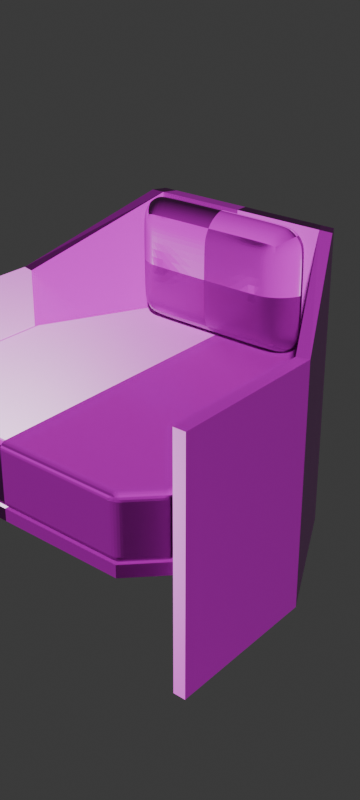 # Source: 001.blend  (saved by Blender 4.5.87; exported with 4.5.12 LTS)
import bpy
from mathutils import Matrix  # noqa: F401  (used for matrix-valued properties, if any)

bpy.ops.wm.read_factory_settings(use_empty=True)
scene = bpy.context.scene
scene.name = 'Scene'

# ---- collections
col_x = bpy.data.collections.new('渲染'); scene.collection.children.link(col_x)
col_x_1 = bpy.data.collections.new('环境'); scene.collection.children.link(col_x_1)
col_x_2 = bpy.data.collections.new('创建_带修改器'); scene.collection.children.link(col_x_2)
col_up = bpy.data.collections.new('up'); col_x_2.children.link(col_up)
col_mid = bpy.data.collections.new('mid'); col_x_2.children.link(col_mid)
col_down = bpy.data.collections.new('down'); col_x_2.children.link(col_down)
col_x_3 = bpy.data.collections.new('创建_应用修改器'); scene.collection.children.link(col_x_3)
col_x_3.hide_render = True
col_x_4 = bpy.data.collections.new('在渲染中隐藏'); scene.collection.children.link(col_x_4)
col_x_4.hide_render = True
col_x_5 = bpy.data.collections.new('临时'); col_x_4.children.link(col_x_5)
col_x_5.hide_render = True
col_x_6 = bpy.data.collections.new('隐藏'); col_x_4.children.link(col_x_6)
col_x_6.hide_render = True
col_x_7 = bpy.data.collections.new('删除'); col_x_4.children.link(col_x_7)
col_x_7.hide_render = True
col_x_8 = bpy.data.collections.new('过期'); col_x_4.children.link(col_x_8)
col_x_8.hide_render = True

# ---- images (referenced by path relative to the original .blend; pixels are not part of the script)
import os
ASSET_DIR = os.environ.get("B2B_ASSET_DIR", "")  # directory of the original .blend (textures are referenced by path, not embedded)
HERE = os.path.dirname(os.path.abspath(__file__))  # packed textures are extracted next to this script under _unpacked/

def load_image(name, relpath, width, height, colorspace="sRGB"):
    """Load a texture the original file referenced (path relative to the .blend, or extracted next to this script)."""
    p = next((c for c in (os.path.join(HERE, relpath), os.path.join(ASSET_DIR, relpath)) if relpath and os.path.exists(c)), "")
    if p:
        img = bpy.data.images.load(p, check_existing=True)
        img.name = name
    else:  # same state as the original file: an image datablock whose file is absent (Cycles renders it pink)
        img = bpy.data.images.new(name, width, height)
        img.source = "FILE"
        img.filepath = "//" + (relpath or name)
    img.colorspace_settings.name = colorspace
    return img
img_wood068_1k_png_color_png_001 = load_image('Wood068_1K-PNG_Color.png.001', 'Wood068_1K-PNG_Color.png', 1024, 1024, 'sRGB')
img_wood068_1k_png_displacement_png = load_image('Wood068_1K-PNG_Displacement.png', 'Wood068_1K-PNG_Displacement.png', 1024, 1024, 'Non-Color')
img_wood068_1k_png_normalgl_png = load_image('Wood068_1K-PNG_NormalGL.png', 'Wood068_1K-PNG_NormalGL.png', 1024, 1024, 'Non-Color')
img_wood068_1k_png_roughness_png = load_image('Wood068_1K-PNG_Roughness.png', 'Wood068_1K-PNG_Roughness.png', 1024, 1024, 'Non-Color')
img_fabric035_1k_png_ambientocclusion_png = load_image('Fabric035_1K-PNG_AmbientOcclusion.png', 'Fabric035_1K-PNG_AmbientOcclusion.png', 1024, 1024, 'Non-Color')
img_fabric035_1k_png_color_png = load_image('Fabric035_1K-PNG_Color.png', 'Fabric035_1K-PNG_Color.png', 1024, 1024, 'sRGB')
img_fabric035_1k_png_displacement_png = load_image('Fabric035_1K-PNG_Displacement.png', 'Fabric035_1K-PNG_Displacement.png', 1024, 1024, 'Non-Color')
img_fabric035_1k_png_normalgl_png = load_image('Fabric035_1K-PNG_NormalGL.png', 'Fabric035_1K-PNG_NormalGL.png', 1024, 1024, 'Non-Color')
img_fabric035_1k_png_roughness_png = load_image('Fabric035_1K-PNG_Roughness.png', 'Fabric035_1K-PNG_Roughness.png', 1024, 1024, 'Non-Color')

# ---- materials (node trees are filled in below, after node groups)
mat_wood = bpy.data.materials.new('wood')
mat_fabric = bpy.data.materials.new('fabric')

# ---- material node trees
mat_wood.use_nodes = True; mat_wood.node_tree.nodes.clear()
_N = mat_wood.node_tree.nodes; _L = mat_wood.node_tree.links
n0 = _N.new('ShaderNodeBsdfPrincipled'); n0.name = '原理化 BSDF'; n0.location = (-200, 100)
n1 = _N.new('ShaderNodeOutputMaterial'); n1.name = '材质输出'; n1.location = (367, -150)
n2 = _N.new('ShaderNodeTexImage'); n2.name = '图像纹理.001'; n2.location = (-871, 144)
n2.image = img_wood068_1k_png_color_png_001
n3 = _N.new('ShaderNodeTexImage'); n3.name = '图像纹理.002'; n3.location = (-411, -501)
n3.image = img_wood068_1k_png_displacement_png
n4 = _N.new('ShaderNodeTexImage'); n4.name = '图像纹理.003'; n4.location = (-792, -420)
n4.image = img_wood068_1k_png_normalgl_png
n5 = _N.new('ShaderNodeTexImage'); n5.name = '图像纹理.004'; n5.location = (-746, -802)
n5.image = img_wood068_1k_png_roughness_png
n6 = _N.new('ShaderNodeTexCoord'); n6.name = 'Texture Coordinate'; n6.location = (-1604, 50)
n7 = _N.new('ShaderNodeMapping'); n7.name = 'Mapping'; n7.location = (-1295, 42)
n7.inputs[2].default_value = (0.0, 0.0, 1.571)
n7.inputs[3].default_value = (2.0, 2.0, 2.0)
n8 = _N.new('ShaderNodeDisplacement'); n8.name = 'Displacement'; n8.location = (-26, -481)
n8.inputs[2].default_value = 0.0
n9 = _N.new('ShaderNodeNormalMap'); n9.name = 'Normal Map'; n9.location = (-460, -279)
_L.new(n0.outputs[0], n1.inputs[0])
_L.new(n7.outputs[0], n2.inputs[0])
_L.new(n7.outputs[0], n3.inputs[0])
_L.new(n7.outputs[0], n4.inputs[0])
_L.new(n7.outputs[0], n5.inputs[0])
_L.new(n3.outputs[0], n8.inputs[0])
_L.new(n8.outputs[0], n1.inputs[2])
_L.new(n6.outputs[2], n7.inputs[0])
_L.new(n4.outputs[0], n9.inputs[1])
_L.new(n9.outputs[0], n0.inputs[5])
_L.new(n5.outputs[0], n0.inputs[2])
_L.new(n2.outputs[0], n0.inputs[0])
n1.is_active_output = True
mat_fabric.use_nodes = True; mat_fabric.node_tree.nodes.clear()
_N = mat_fabric.node_tree.nodes; _L = mat_fabric.node_tree.links
n0 = _N.new('ShaderNodeBsdfPrincipled'); n0.name = '原理化 BSDF'; n0.location = (-200, 100)
n1 = _N.new('ShaderNodeOutputMaterial'); n1.name = '材质输出'; n1.location = (367, -150)
n2 = _N.new('ShaderNodeTexImage'); n2.name = '图像纹理'; n2.location = (-858, -141)
n2.image = img_fabric035_1k_png_ambientocclusion_png
n3 = _N.new('ShaderNodeTexImage'); n3.name = '图像纹理.001'; n3.location = (-871, 144)
n3.image = img_fabric035_1k_png_color_png
n4 = _N.new('ShaderNodeTexImage'); n4.name = '图像纹理.002'; n4.location = (-411, -501)
n4.image = img_fabric035_1k_png_displacement_png
n5 = _N.new('ShaderNodeTexImage'); n5.name = '图像纹理.003'; n5.location = (-792, -420)
n5.image = img_fabric035_1k_png_normalgl_png
n6 = _N.new('ShaderNodeTexImage'); n6.name = '图像纹理.004'; n6.location = (-746, -802)
n6.image = img_fabric035_1k_png_roughness_png
n7 = _N.new('ShaderNodeMix'); n7.name = '混合'; n7.location = (-517, 77)
n7.data_type = 'RGBA'
n7.blend_type = 'MULTIPLY'
n8 = _N.new('ShaderNodeTexCoord'); n8.name = 'Texture Coordinate'; n8.location = (-1604, 50)
n9 = _N.new('ShaderNodeMapping'); n9.name = 'Mapping'; n9.location = (-1295, 42)
n9.inputs[3].default_value = (3.0, 3.0, 3.0)
n10 = _N.new('ShaderNodeDisplacement'); n10.name = 'Displacement'; n10.location = (-26, -481)
n10.inputs[2].default_value = 0.0
n11 = _N.new('ShaderNodeNormalMap'); n11.name = 'Normal Map'; n11.location = (-460, -279)
_L.new(n0.outputs[0], n1.inputs[0])
_L.new(n2.outputs[0], n7.inputs[7])
_L.new(n3.outputs[0], n7.inputs[6])
_L.new(n7.outputs[2], n0.inputs[0])
_L.new(n9.outputs[0], n3.inputs[0])
_L.new(n9.outputs[0], n2.inputs[0])
_L.new(n9.outputs[0], n4.inputs[0])
_L.new(n9.outputs[0], n5.inputs[0])
_L.new(n9.outputs[0], n6.inputs[0])
_L.new(n4.outputs[0], n10.inputs[0])
_L.new(n10.outputs[0], n1.inputs[2])
_L.new(n8.outputs[2], n9.inputs[0])
_L.new(n5.outputs[0], n11.inputs[1])
_L.new(n11.outputs[0], n0.inputs[5])
_L.new(n6.outputs[0], n0.inputs[2])
n1.is_active_output = True

# ---- world
world_world = bpy.data.worlds.new('World'); scene.world = world_world
world_world.use_nodes = True; world_world.node_tree.nodes.clear()
_N = world_world.node_tree.nodes; _L = world_world.node_tree.links
n0 = _N.new('ShaderNodeOutputWorld'); n0.name = 'World Output'; n0.location = (300, 300)
n1 = _N.new('ShaderNodeBackground'); n1.name = 'Background'; n1.location = (10, 300)
n1.inputs[0].default_value = (0.05088, 0.05088, 0.05088, 1.0)
_L.new(n1.outputs[0], n0.inputs[0])
n0.is_active_output = True
world_world.color = (0.05088, 0.05088, 0.05088)
world_world.use_sun_shadow = False
world_world.sun_shadow_jitter_overblur = 0.0

# ---- meshes
me_006 = bpy.data.meshes.new('立方体.006')
me_006.from_pydata([(0.0, 0.25, -0.01), (0.0, 0.25, 0.01), (0.0, -0.25, -0.01), (0.0, -0.25, 0.01), (-0.2, -0.25, -0.01), (-0.25, -0.2, -0.01), (-0.25, -0.2, 0.01), (-0.2, -0.25, 0.01), (-0.25, 0.05, -0.01), (-0.1481, 0.25, -0.01), (-0.1481, 0.25, 0.01), (-0.25, 0.05, 0.01)], [], [(4, 7, 6, 5), (2, 3, 7, 4), (10, 9, 8, 11), (5, 6, 11, 8), (9, 10, 1, 0), (8, 9, 0, 2, 4, 5), (1, 10, 11, 6, 7, 3)])
_uv = me_006.uv_layers.new(name='UV贴图')
_uv.uv.foreach_set('vector', [0.9898, 0.5996, 0.9738, 0.5996, 0.9738, 0.5428, 0.9898, 0.5428, 0.9898, 0.713, 0.9738, 0.713, 0.9738, 0.5996, 0.9898, 0.5996, 0.6264, 0.8407, 0.6424, 0.8407, 0.6424, 0.9224, 0.6264, 0.9224, 0.9898, 0.5428, 0.9738, 0.5428, 0.9738, 0.4011, 0.9898, 0.4011, 0.6424, 0.8407, 0.6264, 0.8407, 0.6264, 0.7219, 0.6424, 0.7219, 0.2005, 0.6417, 0.1188, 0.8021, 0.0, 0.8021, 0.0, 0.4011, 0.1604, 0.4011, 0.2005, 0.4412, 0.4011, 0.8021, 0.2823, 0.8021, 0.2005, 0.6417, 0.2005, 0.4412, 0.2406, 0.4011, 0.4011, 0.4011])
me_006.materials.append(mat_wood)
me_006.update()
me_007 = bpy.data.meshes.new('立方体.007')
me_007.from_pydata([(-0.01, -0.125, -0.25), (-0.01, -0.125, 0.15), (-0.01, 0.1298, -0.25), (-0.01, 0.1298, 0.15), (0.01, -0.125, -0.25), (0.01, -0.125, 0.15), (0.01, 0.125, -0.25), (0.01, 0.125, 0.15)], [], [(0, 1, 3, 2), (2, 3, 7, 6), (6, 7, 5, 4), (4, 5, 1, 0), (2, 6, 4, 0), (7, 3, 1, 5)])
_uv = me_007.uv_layers.new(name='UV贴图')
_uv.uv.foreach_set('vector', [0.4011, 0.7219, 0.4011, 0.4011, 0.6054, 0.4011, 0.6054, 0.7219, 0.9247, 0.7219, 0.9247, 0.4011, 0.9412, 0.4011, 0.9412, 0.7219, 0.6054, 0.7219, 0.6054, 0.4011, 0.806, 0.4011, 0.806, 0.7219, 0.9577, 0.7219, 0.9577, 0.4011, 0.9738, 0.4011, 0.9738, 0.7219, 0.5943, 0.9263, 0.5782, 0.9224, 0.5782, 0.7219, 0.5943, 0.7219, 0.6103, 0.9224, 0.5943, 0.9263, 0.5943, 0.7219, 0.6103, 0.7219])
me_007.materials.append(mat_wood)
me_007.update()
me_008 = bpy.data.meshes.new('立方体.008')
me_008.from_pydata([(-0.02, -0.004802, -0.25), (-0.02, -0.004802, 0.15), (-0.02, 0.2367, -0.25), (-0.02, 0.2367, 0.25), (4.359e-10, -1.905e-08, -0.25), (-3.077e-09, -2.447e-08, 0.15), (-5.588e-09, 0.2469, -0.25), (-5.588e-09, 0.2469, 0.25), (-0.02, -0.004802, 0.01), (-0.02, 0.2367, 0.01), (-5.588e-09, 0.2469, 0.01), (-3.077e-09, -2.447e-08, 0.01), (-0.02, 0.2143, -0.25), (-0.02, 0.2143, 0.25), (-5.588e-09, 0.2272, -0.25), (-5.588e-09, 0.2245, 0.25), (-5.588e-09, 0.2245, 0.01), (-0.02, 0.2143, 0.01)], [], [(17, 13, 3, 9), (9, 3, 7, 10), (16, 15, 5, 11), (11, 5, 1, 8), (12, 14, 4, 0), (15, 13, 1, 5), (4, 11, 8, 0), (14, 16, 11, 4), (2, 9, 10, 6), (12, 17, 9, 2), (0, 8, 17, 12), (6, 10, 16, 14), (7, 3, 13, 15), (2, 6, 14, 12), (10, 7, 15, 16), (8, 1, 13, 17)])
_uv = me_008.uv_layers.new(name='UV贴图')
_uv.uv.foreach_set('vector', [0.1757, 0.1925, 0.1757, 0.0, 0.1937, 0.0, 0.1937, 0.1925, 0.1937, 0.1925, 0.1937, 0.0, 0.2019, 0.0, 0.2019, 0.1925, 0.621, 0.1925, 0.621, 0.0, 0.801, 0.08021, 0.801, 0.1925, 0.9412, 0.5133, 0.9412, 0.4011, 0.9577, 0.4011, 0.9577, 0.5133, 0.6264, 0.8976, 0.6103, 0.908, 0.6103, 0.7257, 0.6264, 0.7219, 0.562, 0.7395, 0.5782, 0.7473, 0.5776, 0.9359, 0.5615, 0.9324, 0.9412, 0.7219, 0.9412, 0.5133, 0.9577, 0.5133, 0.9577, 0.7219, 0.6187, 0.4011, 0.621, 0.1925, 0.801, 0.1925, 0.801, 0.4011, 0.1937, 0.4011, 0.1937, 0.1925, 0.2019, 0.1925, 0.2019, 0.4011, 0.1757, 0.4011, 0.1757, 0.1925, 0.1937, 0.1925, 0.1937, 0.4011, -3.362e-09, 0.4011, -3.362e-09, 0.1925, 0.1757, 0.1925, 0.1757, 0.4011, 0.603, 0.4011, 0.603, 0.1925, 0.621, 0.1925, 0.6187, 0.4011, 0.5615, 0.7219, 0.5777, 0.7297, 0.5782, 0.7473, 0.562, 0.7395, 0.6264, 0.9156, 0.6103, 0.9238, 0.6103, 0.908, 0.6264, 0.8976, 0.603, 0.1925, 0.603, 0.0, 0.621, 0.0, 0.621, 0.1925, -3.362e-09, 0.1925, -3.362e-09, 0.08021, 0.1757, 0.0, 0.1757, 0.1925])
me_008.materials.append(mat_wood)
me_008.update()
me_009 = bpy.data.meshes.new('立方体.009')
me_009.from_pydata([(-0.1481, -0.01, -0.25), (-0.1481, -0.01, 0.25), (-0.1379, 0.01, -0.25), (-0.1379, 0.01, 0.25), (0.0, 0.01, -0.25), (0.0, 0.01, 0.25), (0.0, -0.01, -0.25), (0.0, -0.01, 0.25)], [], [(0, 1, 3, 2), (6, 7, 1, 0), (5, 3, 1, 7), (2, 4, 6, 0), (2, 3, 5, 4)])
_uv = me_009.uv_layers.new(name='UV贴图')
_uv.uv.foreach_set('vector', [0.801, 0.4011, 0.801, 0.0, 0.8092, 0.0, 0.8092, 0.4011, 0.806, 0.8021, 0.806, 0.4011, 0.9247, 0.4011, 0.9247, 0.8021, 0.6585, 0.7219, 0.6585, 0.8325, 0.6424, 0.8407, 0.6424, 0.7219, 0.6745, 0.7301, 0.6745, 0.8407, 0.6585, 0.8407, 0.6585, 0.7219, 0.8092, 0.4011, 0.8092, 0.0, 0.9198, 0.0, 0.9198, 0.4011])
me_009.materials.append(mat_wood)
me_009.update()
me_010 = bpy.data.meshes.new('立方体.010')
me_010.from_pydata([(0.0, 0.25, -0.05), (0.0, 0.25, 0.05), (0.0, -0.25, -0.05), (0.0, -0.25, 0.05), (-0.1896, -0.225, -0.05), (-0.225, -0.1896, -0.05), (-0.225, -0.1896, 0.05), (-0.1896, -0.225, 0.05), (-0.225, 0.044, -0.05), (-0.1328, 0.225, -0.05), (-0.1328, 0.225, 0.05), (-0.225, 0.044, 0.05), (-0.25, -0.2, -0.05), (-0.2, -0.25, -0.05), (-0.2, -0.25, 0.05), (-0.25, -0.2, 0.05), (0.0, -0.225, -0.05), (0.0, -0.225, 0.05), (-0.25, 0.05, 0.05), (-0.1481, 0.25, 0.05), (-0.1481, 0.25, -0.05), (-0.25, 0.05, -0.05), (0.0, 0.225, -0.05), (0.0, 0.225, 0.05), (0.0, -0.25, 0.04), (0.0, 0.25, 0.04), (-0.2, -0.25, 0.04), (-0.25, -0.2, 0.04), (-0.1481, 0.25, 0.04), (-0.25, 0.05, 0.04), (0.0, -0.25, -0.04), (0.0, 0.25, -0.04), (-0.25, -0.2, -0.04), (-0.1481, 0.25, -0.04), (-0.2, -0.25, -0.04), (-0.25, 0.05, -0.04)], [], [(26, 14, 15, 27), (24, 3, 14, 26), (33, 20, 21, 35), (27, 15, 18, 29), (28, 19, 1, 25), (8, 9, 22, 16, 4, 5), (23, 10, 11, 6, 7, 17), (5, 4, 13, 12), (7, 6, 15, 14), (4, 16, 2, 13), (17, 7, 14, 3), (11, 10, 19, 18), (9, 8, 21, 20), (8, 5, 12, 21), (6, 11, 18, 15), (22, 9, 20, 0), (10, 23, 1, 19), (33, 28, 25, 31), (32, 27, 29, 35), (19, 28, 29, 18), (30, 24, 26, 34), (34, 26, 27, 32), (13, 34, 32, 12), (2, 30, 34, 13), (12, 32, 35, 21), (20, 33, 31, 0), (28, 33, 35, 29)])
_uv = me_010.uv_layers.new(name='UV贴图')
_uv.uv.foreach_set('vector', [0.4091, 0.762, 0.4011, 0.762, 0.4011, 0.7219, 0.4091, 0.7219, 0.4091, 0.9224, 0.4011, 0.9224, 0.4011, 0.762, 0.4091, 0.762, 0.992, 3.179e-09, 1.0, 3.784e-09, 1.0, 0.1751, 0.992, 0.1751, 0.9278, 0.3701, 0.9198, 0.3701, 0.9198, 0.1751, 0.9278, 0.1751, 0.4893, 0.8407, 0.4813, 0.8407, 0.4813, 0.7219, 0.4893, 0.7219, 0.3824, 0.2358, 0.3084, 0.381, 0.2019, 0.381, 0.2019, 0.02005, 0.354, 0.02005, 0.3824, 0.04841, 0.603, 0.381, 0.4965, 0.381, 0.4225, 0.2358, 0.4225, 0.04841, 0.4508, 0.02005, 0.603, 0.02005, 0.3824, 0.04841, 0.354, 0.02005, 0.3623, 0.0, 0.4024, 0.04011, 0.4508, 0.02005, 0.4225, 0.04841, 0.4024, 0.04011, 0.4425, 0.0, 0.354, 0.02005, 0.2019, 0.02005, 0.2019, 0.0, 0.3623, 0.0, 0.603, 0.02005, 0.4508, 0.02005, 0.4425, 0.0, 0.603, 0.0, 0.4225, 0.2358, 0.4965, 0.381, 0.4842, 0.4011, 0.4024, 0.2406, 0.3084, 0.381, 0.3824, 0.2358, 0.4024, 0.2406, 0.3207, 0.4011, 0.3824, 0.2358, 0.3824, 0.04841, 0.4024, 0.04011, 0.4024, 0.2406, 0.4225, 0.04841, 0.4225, 0.2358, 0.4024, 0.2406, 0.4024, 0.04011, 0.2019, 0.381, 0.3084, 0.381, 0.3207, 0.4011, 0.2019, 0.4011, 0.4965, 0.381, 0.603, 0.381, 0.603, 0.4011, 0.4842, 0.4011, 0.5535, 0.8407, 0.4893, 0.8407, 0.4893, 0.7219, 0.5535, 0.7219, 0.992, 0.3701, 0.9278, 0.3701, 0.9278, 0.1751, 0.992, 0.1751, 0.9198, -2.272e-09, 0.9278, -1.666e-09, 0.9278, 0.1751, 0.9198, 0.1751, 0.4732, 0.9224, 0.4091, 0.9224, 0.4091, 0.762, 0.4732, 0.762, 0.4732, 0.762, 0.4091, 0.762, 0.4091, 0.7219, 0.4732, 0.7219, 0.4813, 0.762, 0.4732, 0.762, 0.4732, 0.7219, 0.4813, 0.7219, 0.4813, 0.9224, 0.4732, 0.9224, 0.4732, 0.762, 0.4813, 0.762, 1.0, 0.3701, 0.992, 0.3701, 0.992, 0.1751, 1.0, 0.1751, 0.5615, 0.8407, 0.5535, 0.8407, 0.5535, 0.7219, 0.5615, 0.7219, 0.9278, -1.666e-09, 0.992, 3.179e-09, 0.992, 0.1751, 0.9278, 0.1751])
me_010.materials.append(mat_fabric)
me_010.update()
me_cube = bpy.data.meshes.new('Cube')
me_cube.from_pydata([(0.0, -0.04, 0.0), (0.0, 0.04, 0.0), (0.0, 0.0, 0.1), (-0.15, 0.0, 0.0), (-0.1431, -0.01234, 0.06202), (-0.09585, -0.04, 0.05332), (-0.1084, -0.01029, 0.09615), (-0.1347, -0.02292, 0.06003), (-0.1228, -0.0319, 0.05767), (-0.1387, -0.0153, 0.07368), (-0.1304, -0.02376, 0.07105), (-0.1219, -0.03091, 0.06868), (-0.1202, -0.02877, 0.07586), (-0.09873, -0.03774, 0.06631), (-0.1021, -0.0313, 0.07901), (-0.1092, -0.03789, 0.05532), (-0.111, -0.03464, 0.06749), (-0.1129, -0.03064, 0.07792), (-0.1199, -0.01419, 0.09215), (-0.1306, -0.01595, 0.08426), (-0.1055, -0.02166, 0.08949), (-0.1162, -0.02314, 0.08527), (-0.1253, -0.02395, 0.08021), (0.0, -0.01029, 0.09615), (0.0, -0.04, 0.05332), (0.0, -0.02166, 0.08949), (0.0, -0.0313, 0.07901), (0.0, -0.03774, 0.06631), (-0.09585, -0.04, 0.0), (-0.1431, -0.01234, 0.0), (-0.1092, -0.03789, 0.0), (-0.1228, -0.0319, 0.0), (-0.1347, -0.02292, 0.0), (-0.15, 0.0, 0.06664), (-0.1142, 1.863e-09, 0.1), (-0.1473, 2.328e-10, 0.07941), (-0.1395, 4.657e-10, 0.09023), (-0.1279, 1.164e-09, 0.09746)], [], [(4, 7, 10, 9), (7, 8, 11, 10), (9, 10, 22, 19), (10, 11, 12, 22), (5, 13, 16, 15), (13, 14, 17, 16), (15, 16, 11, 8), (16, 17, 12, 11), (6, 18, 21, 20), (18, 19, 22, 21), (20, 21, 17, 14), (21, 22, 12, 17), (28, 5, 15, 30), (30, 15, 8, 31), (31, 8, 7, 32), (32, 7, 4, 29), (23, 6, 20, 25), (25, 20, 14, 26), (26, 14, 13, 27), (27, 13, 5, 24), (6, 34, 37, 18), (18, 37, 36, 19), (19, 36, 35, 9), (9, 35, 33, 4), (29, 4, 33, 3), (0, 24, 5, 28), (2, 34, 6, 23)])
_uv = me_cube.uv_layers.new(name='UVMap')
_uv.uv.foreach_set('vector', [0.5815, 0.08645, 0.5828, 0.05015, 0.599, 0.04233, 0.5984, 0.07355, 0.5828, 0.05015, 0.5848, 0.0, 0.601, 0.0, 0.599, 0.04233, 0.5984, 0.07355, 0.599, 0.04233, 0.625, 0.02781, 0.625, 0.05465, 0.599, 0.04233, 0.601, 0.0, 0.6115, 0.0, 0.625, 0.02781, 0.5784, 0.9689, 0.5975, 0.9717, 0.5992, 0.9838, 0.5813, 0.982, 0.5975, 0.9717, 0.625, 0.9751, 0.625, 0.9856, 0.5992, 0.9838, 0.5813, 0.982, 0.5992, 0.9838, 0.601, 1.0, 0.5848, 1.0, 0.5992, 0.9838, 0.625, 0.9856, 0.625, 0.9928, 0.601, 1.0, 0.8442, 0.6572, 0.8562, 0.672, 0.8574, 0.7035, 0.8465, 0.6952, 0.8562, 0.672, 0.875, 0.6953, 0.875, 0.7222, 0.8574, 0.7035, 0.8465, 0.6952, 0.8574, 0.7035, 0.8606, 0.75, 0.8501, 0.75, 0.8574, 0.7035, 0.875, 0.7222, 0.875, 0.7421, 0.8606, 0.75, 0.5, 0.9689, 0.5784, 0.9689, 0.5813, 0.982, 0.5, 0.982, 0.5, 0.982, 0.5813, 0.982, 0.5848, 1.0, 0.5, 1.0, 0.5, 0.0, 0.5848, 0.0, 0.5828, 0.05015, 0.5, 0.05015, 0.5, 0.05015, 0.5828, 0.05015, 0.5815, 0.08645, 0.5, 0.08645, 0.75, 0.6572, 0.8442, 0.6572, 0.8465, 0.6952, 0.75, 0.6952, 0.75, 0.6952, 0.8465, 0.6952, 0.8501, 0.75, 0.75, 0.75, 0.625, 0.875, 0.625, 0.9751, 0.5975, 0.9717, 0.5975, 0.875, 0.5975, 0.875, 0.5975, 0.9717, 0.5784, 0.9689, 0.5784, 0.875, 0.8442, 0.6572, 0.8451, 0.625, 0.8569, 0.6276, 0.8562, 0.672, 0.8562, 0.672, 0.8569, 0.6276, 0.875, 0.6455, 0.875, 0.6953, 0.625, 0.05465, 0.625, 0.1045, 0.5997, 0.1214, 0.5984, 0.07355, 0.5984, 0.07355, 0.5997, 0.1214, 0.5833, 0.125, 0.5815, 0.08645, 0.5, 0.08645, 0.5815, 0.08645, 0.5833, 0.125, 0.5, 0.125, 0.5, 0.875, 0.5784, 0.875, 0.5784, 0.9689, 0.5, 0.9689, 0.75, 0.625, 0.8451, 0.625, 0.8442, 0.6572, 0.75, 0.6572])
me_cube.materials.append(mat_fabric)
me_cube.update()
me_x = bpy.data.meshes.new('立方体')
me_x.from_pydata([(-0.5, -0.5, -0.5), (-0.5, -0.5, 0.5), (-0.5, 0.5, -0.5), (-0.5, 0.5, 0.5), (0.5, -0.5, -0.5), (0.5, -0.5, 0.5), (0.5, 0.5, -0.5), (0.5, 0.5, 0.5)], [], [(0, 1, 3, 2), (2, 3, 7, 6), (6, 7, 5, 4), (4, 5, 1, 0), (2, 6, 4, 0), (7, 3, 1, 5)])
_uv = me_x.uv_layers.new(name='UV 贴图')
_uv.uv.foreach_set('vector', [0.375, 0.0, 0.625, 0.0, 0.625, 0.25, 0.375, 0.25, 0.375, 0.25, 0.625, 0.25, 0.625, 0.5, 0.375, 0.5, 0.375, 0.5, 0.625, 0.5, 0.625, 0.75, 0.375, 0.75, 0.375, 0.75, 0.625, 0.75, 0.625, 1.0, 0.375, 1.0, 0.125, 0.5, 0.375, 0.5, 0.375, 0.75, 0.125, 0.75, 0.625, 0.5, 0.875, 0.5, 0.875, 0.75, 0.625, 0.75])
me_x.update()

# ---- objects
ob_x = bpy.data.objects.new('立方体', me_006)
ob_001 = bpy.data.objects.new('立方体.001', me_007)
ob_002 = bpy.data.objects.new('立方体.002', me_008)
ob_003 = bpy.data.objects.new('立方体.003', me_009)
ob_004 = bpy.data.objects.new('立方体.004', me_010)
ob_cube = bpy.data.objects.new('Cube', me_cube)
ob_x_1 = bpy.data.objects.new('世界中心', me_x)

# ---- transforms, parenting, visibility, modifiers, constraints
ob_x.location = (0.0, 0.0, -0.05)
_m = ob_x.modifiers.new('镜像', 'MIRROR')
ob_001.location = (-0.26, -0.075, 0.0)
_m = ob_001.modifiers.new('镜像', 'MIRROR')
_m.mirror_object = ob_x
ob_002.location = (-0.25, 0.05, 0.0)
ob_002.rotation_euler = (0.0, -0.0, -0.4712)
_m = ob_002.modifiers.new('镜像', 'MIRROR')
_m.mirror_object = ob_x
ob_003.location = (0.0, 0.26, 0.0)
_m = ob_003.modifiers.new('镜像', 'MIRROR')
ob_004.location = (0.0, 0.0, 0.01)
_m = ob_004.modifiers.new('镜像', 'MIRROR')
_m = ob_004.modifiers.new('倒角', 'BEVEL')
_m.width = 0.01
_m.width_pct = 0.01
_m.segments = 5
ob_cube.location = (0.0, 0.21, 0.16)
_m = ob_cube.modifiers.new('Mirror', 'MIRROR')
_m.use_axis = (True, True, True)
_m.use_clip = True
_m = ob_cube.modifiers.new('Subdivision', 'SUBSURF')
_m.levels = 2
ob_x_1.location = (0.0, 0.0, 0.0)
ob_x_1.scale = (0.01, 0.01, 0.01)
ob_x_1.hide_render = True

# ---- collection membership
col_x_2.objects.link(ob_x)
col_x_2.objects.link(ob_001)
col_x_2.objects.link(ob_002)
col_x_2.objects.link(ob_003)
col_x_2.objects.link(ob_004)
col_x_2.objects.link(ob_cube)
col_x_6.objects.link(ob_x_1)
def _layer_coll(name, lc=None):
    lc = lc or bpy.context.view_layer.layer_collection
    for c in lc.children:
        if c.name == name: return c
        r = _layer_coll(name, c)
        if r: return r
_layer_coll('创建_应用修改器').exclude = True
_layer_coll('在渲染中隐藏').exclude = True
_layer_coll('临时').exclude = True
_layer_coll('隐藏').exclude = True
_layer_coll('删除').exclude = True
_layer_coll('过期').exclude = True

# ---- scene / render settings (as saved in the file)
scene.frame_start = 1; scene.frame_end = 300; scene.frame_set(57)
scene.render.engine = 'BLENDER_EEVEE_NEXT'
scene.render.image_settings.color_mode = 'RGB'
scene.render.image_settings.compression = 0
scene.render.resolution_x = 1440
scene.render.resolution_y = 3200
scene.render.fps = 30
scene.render.use_border = True
scene.render.use_crop_to_border = True
scene.render.use_placeholder = True
scene.cycles.sampling_pattern = 'TABULATED_SOBOL'
bpy.context.view_layer.update()

# ---- added for rendering (the .blend has no active camera and no usable light): camera, sun
cam_auto = bpy.data.cameras.new('AutoCamera')
cam_auto.lens = 50.0
cam_auto.sensor_width = 36.0
cam_auto.clip_end = 1000.0
ob_auto_camera = bpy.data.objects.new('AutoCamera', cam_auto)
scene.collection.objects.link(ob_auto_camera)
ob_auto_camera.location = (0.979216, -1.06153, 0.762593)
ob_auto_camera.rotation_euler = (1.09748, -7.21219e-08, 0.694738)
scene.camera = ob_auto_camera
light_auto_sun = bpy.data.lights.new('AutoSun', 'SUN')
light_auto_sun.energy = 3.0
light_auto_sun.angle = 0.0523599
ob_auto_sun = bpy.data.objects.new('AutoSun', light_auto_sun)
scene.collection.objects.link(ob_auto_sun)
ob_auto_sun.rotation_euler = (0.872665, 0.174533, 0.523599)
bpy.context.view_layer.update()
